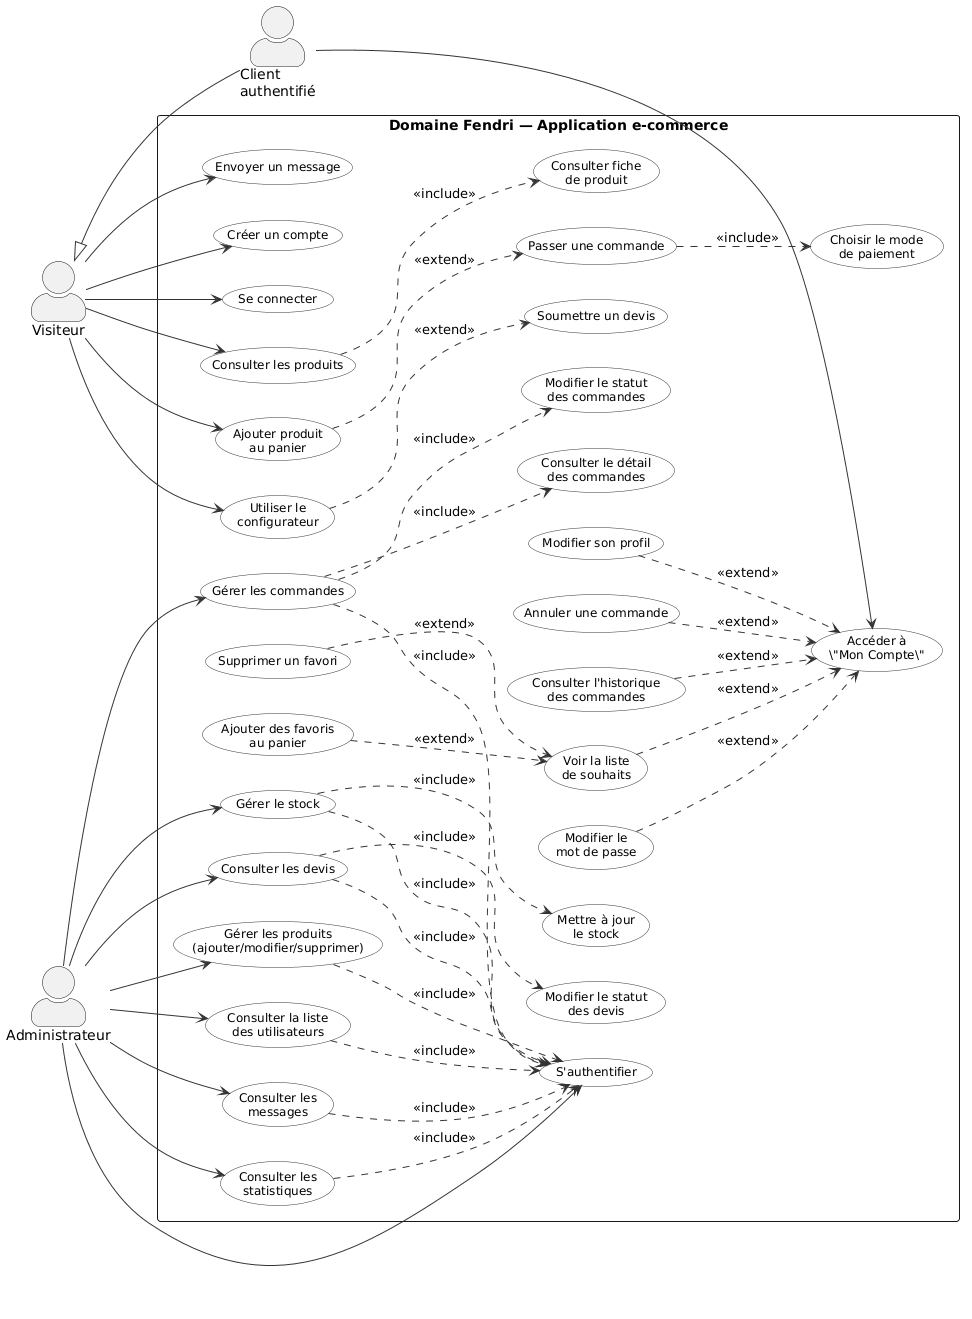

The diagram above was rendered by PlantUML. Its source (embedded in the PNG):
@startuml
left to right direction
skinparam actorStyle awesome
skinparam usecase {
  BackgroundColor White
  BorderColor #333
  ArrowColor #333
  FontSize 12
  FontName Arial
}
skinparam packageStyle rectangle
skinparam defaultFontName Arial
skinparam shadowing false

actor "Visiteur" as V
actor "Client\nauthentifié" as C
actor "Administrateur" as A

V <|-- C

rectangle "Domaine Fendri — Application e-commerce" {

  '── VISITEUR ───────────────────────────────────────────
  usecase "Consulter les produits" as UC1
  usecase "Consulter fiche\nde produit" as UC2
  usecase "Ajouter produit\nau panier" as UC3
  usecase "Passer une commande" as UC4
  usecase "Choisir le mode\nde paiement" as UC5
  usecase "Utiliser le\nconfigurateur" as UC6
  usecase "Soumettre un devis" as UC7
  usecase "Envoyer un message" as UC8
  usecase "Créer un compte" as UC9
  usecase "Se connecter" as UC10

  V --> UC1
  V --> UC3
  V --> UC6
  V --> UC8
  V --> UC9
  V --> UC10

  UC1 ..> UC2 : <<include>>
  UC3 ..> UC4 : <<extend>>
  UC4 ..> UC5 : <<include>>
  UC6 ..> UC7 : <<extend>>

  '── CLIENT AUTHENTIFIÉ ────────────────────────────────
  usecase "Accéder à\n\"Mon Compte\"" as UC11
  usecase "Consulter l'historique\ndes commandes" as UC12
  usecase "Annuler une commande" as UC13
  usecase "Modifier son profil" as UC14
  usecase "Modifier le\nmot de passe" as UC15
  usecase "Voir la liste\nde souhaits" as UC16
  usecase "Ajouter des favoris\nau panier" as UC17
  usecase "Supprimer un favori" as UC18

  C --> UC11

  UC12 ..> UC11 : <<extend>>
  UC13 ..> UC11 : <<extend>>
  UC14 ..> UC11 : <<extend>>
  UC15 ..> UC11 : <<extend>>
  UC16 ..> UC11 : <<extend>>
  UC17 ..> UC16 : <<extend>>
  UC18 ..> UC16 : <<extend>>

  '── ADMINISTRATEUR ────────────────────────────────────
  usecase "S'authentifier" as UC20
  usecase "Consulter les\nstatistiques" as UC21
  usecase "Gérer les commandes" as UC22
  usecase "Consulter le détail\ndes commandes" as UC23
  usecase "Modifier le statut\ndes commandes" as UC24
  usecase "Gérer les produits\n(ajouter/modifier/supprimer)" as UC25
  usecase "Gérer le stock" as UC26
  usecase "Mettre à jour\nle stock" as UC27
  usecase "Consulter les devis" as UC28
  usecase "Modifier le statut\ndes devis" as UC29
  usecase "Consulter les\nmessages" as UC30
  usecase "Consulter la liste\ndes utilisateurs" as UC31

  A --> UC20
  A --> UC21
  A --> UC22
  A --> UC25
  A --> UC26
  A --> UC28
  A --> UC30
  A --> UC31

  UC21 ..> UC20 : <<include>>
  UC22 ..> UC20 : <<include>>
  UC22 ..> UC23 : <<include>>
  UC22 ..> UC24 : <<include>>
  UC25 ..> UC20 : <<include>>
  UC26 ..> UC20 : <<include>>
  UC26 ..> UC27 : <<include>>
  UC28 ..> UC20 : <<include>>
  UC28 ..> UC29 : <<include>>
  UC30 ..> UC20 : <<include>>
  UC31 ..> UC20 : <<include>>
}
@enduml